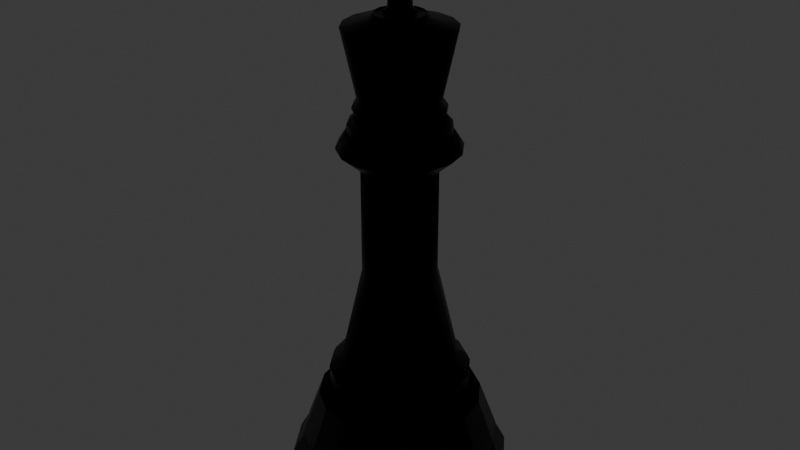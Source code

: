 # Source: Black_king.blend  (saved by Blender 4.2.66; exported with 4.5.12 LTS)
import bpy
from mathutils import Matrix  # noqa: F401  (used for matrix-valued properties, if any)

bpy.ops.wm.read_factory_settings(use_empty=True)
scene = bpy.context.scene
scene.name = 'Scene'

# ---- collections
col_collection = bpy.data.collections.new('Collection'); scene.collection.children.link(col_collection)

# ---- materials (node trees are filled in below, after node groups)
mat_material = bpy.data.materials.new('Material')
mat_material.alpha_threshold = 0.0
mat_material.roughness = 0.5
mat_material.line_color = (0.0, 0.0, 0.0, 1.0)

# ---- material node trees
mat_material.use_nodes = True; mat_material.node_tree.nodes.clear()
_N = mat_material.node_tree.nodes; _L = mat_material.node_tree.links
n0 = _N.new('ShaderNodeOutputMaterial'); n0.name = 'Material Output'; n0.location = (300, 300)
n1 = _N.new('ShaderNodeBsdfPrincipled'); n1.name = 'Principled BSDF'; n1.location = (6, 294)
n1.inputs[0].default_value = (0.0, 0.0, 0.0, 1.0)
n1.inputs[1].default_value = 3.0
n1.inputs[2].default_value = 0.4
n1.inputs[3].default_value = 1.45
n1.inputs[4].default_value = 2.0
n1.inputs[20].default_value = 0.05
n1.inputs[22].default_value = (0.008541, 0.0, 1.0, 1.0)
n1.inputs[26].default_value = (0.03066, 0.09254, 1.0, 1.0)
_L.new(n1.outputs[0], n0.inputs[0])
n0.is_active_output = True

# ---- world
world_world = bpy.data.worlds.new('World'); scene.world = world_world
world_world.use_nodes = True; world_world.node_tree.nodes.clear()
_N = world_world.node_tree.nodes; _L = world_world.node_tree.links
n0 = _N.new('ShaderNodeOutputWorld'); n0.name = 'World Output'; n0.location = (300, 300)
n1 = _N.new('ShaderNodeBackground'); n1.name = 'Background'; n1.location = (10, 300)
n1.inputs[0].default_value = (0.05088, 0.05088, 0.05088, 1.0)
_L.new(n1.outputs[0], n0.inputs[0])
n0.is_active_output = True
world_world.color = (0.05088, 0.05088, 0.05088)
world_world.sun_shadow_jitter_overblur = 0.0

# ---- meshes
me_cube = bpy.data.meshes.new('Cube')
me_cube.from_pydata([(0.0, 0.0, 0.0), (0.5051, -1.056e-07, 0.7862), (0.4178, -1.352e-07, 1.006), (0.2621, -2.276e-07, 1.694), (0.2621, -3.297e-07, 2.454), (0.3532, -3.649e-07, 2.716), (0.2924, -3.792e-07, 2.822), (0.2773, -3.939e-07, 2.932), (0.3798, -4.582e-07, 3.411), (0.2051, -4.644e-07, 3.456), (0.1709, -4.695e-07, 3.494), (0.07596, -5.006e-07, 3.726), (0.1975, -5.021e-07, 3.737), (0.1899, -5.185e-07, 3.859), (0.06836, -5.2e-07, 3.87), (0.06077, -5.419e-07, 4.033), (-0.01899, -5.435e-07, 4.045), (0.6979, -2.494e-09, 0.01856), (0.7177, -4.66e-09, 0.03468), (0.7255, -9.118e-09, 0.06787), (0.7378, -1.306e-08, 0.09717), (0.7928, -2.471e-08, 0.1839), (0.7197, -4.162e-08, 0.3098), (0.7164, -4.538e-08, 0.3377), (0.7928, -2.471e-08, 0.1839), (0.7197, -4.162e-08, 0.3098), (0.5888, -9.28e-08, 0.6907), (0.7164, -4.538e-08, 0.3378), (0.5083, -1.216e-07, 0.9049), (0.4893, -1.272e-07, 0.9469), (0.4213, -3.481e-07, 2.591), (0.4235, -3.502e-07, 2.607), (0.346, -3.721e-07, 2.769), (0.3433, -3.728e-07, 2.775), (0.3132, -3.861e-07, 2.874), (0.3121, -3.874e-07, 2.883), (0.1098, -4.705e-07, 3.502), (0.07924, -4.751e-07, 3.536)], [(2, 3), (3, 4), (7, 8), (8, 9), (9, 10), (11, 12), (12, 13), (13, 14), (14, 15), (15, 16), (17, 18), (19, 20), (22, 23), (17, 0), (18, 19), (20, 21), (24, 25), (24, 21), (25, 22), (26, 27), (26, 1), (27, 23), (28, 29), (28, 1), (29, 2), (30, 31), (30, 4), (31, 5), (32, 33), (32, 5), (33, 6), (34, 35), (34, 6), (35, 7), (36, 37), (36, 10), (37, 11)], [])
_uv = me_cube.uv_layers.new(name='UVMap')
_uv.uv.foreach_set('vector', [])
me_cube.materials.append(mat_material)
me_cube.use_mirror_vertex_groups = False
me_cube.update()

# ---- objects
ob_cube = bpy.data.objects.new('Cube', me_cube)
ob_empty = bpy.data.objects.new('Empty', None)

# ---- transforms, parenting, visibility, modifiers, constraints
ob_cube.location = (0.0, 0.0, 0.0)
ob_cube.lock_rotations_4d = False
ob_cube.empty_display_type = 'ARROWS'
ob_cube.lineart.crease_threshold = 0.0
_m = ob_cube.modifiers.new('Screw', 'SCREW')
ob_empty.location = (-0.01323, -2.722e-07, 2.026)
ob_empty.rotation_euler = (1.571, -0.0, 0.0)
ob_empty.empty_display_type = 'IMAGE'
ob_empty.empty_display_size = 5.0

# ---- collection membership
col_collection.objects.link(ob_cube)
col_collection.objects.link(ob_empty)

# ---- scene / render settings (as saved in the file)
scene.frame_start = 1; scene.frame_end = 250; scene.frame_set(1)
scene.render.engine = 'BLENDER_EEVEE_NEXT'
bpy.context.view_layer.update()

# ---- added for rendering (the .blend has no active camera and no usable light): camera, sun
cam_auto = bpy.data.cameras.new('AutoCamera')
cam_auto.lens = 50.0
cam_auto.sensor_width = 36.0
cam_auto.clip_end = 1000.0
ob_auto_camera = bpy.data.objects.new('AutoCamera', cam_auto)
scene.collection.objects.link(ob_auto_camera)
ob_auto_camera.location = (4.27899, -5.13479, 5.44564)
ob_auto_camera.rotation_euler = (1.09748, -7.21219e-08, 0.694738)
scene.camera = ob_auto_camera
light_auto_sun = bpy.data.lights.new('AutoSun', 'SUN')
light_auto_sun.energy = 3.0
light_auto_sun.angle = 0.0523599
ob_auto_sun = bpy.data.objects.new('AutoSun', light_auto_sun)
scene.collection.objects.link(ob_auto_sun)
ob_auto_sun.rotation_euler = (0.872665, 0.174533, 0.523599)
bpy.context.view_layer.update()
